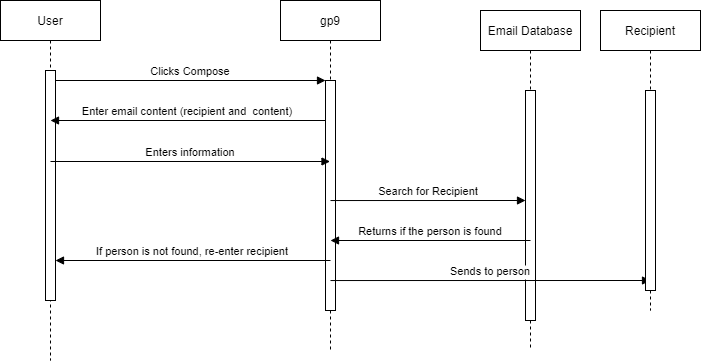

The diagram above was exported from draw.io. Its source (the exported page's mxGraphModel, read from the mxfile embedded in the PNG):
<mxGraphModel dx="1038" dy="528" grid="1" gridSize="10" guides="1" tooltips="1" connect="1" arrows="1" fold="1" page="1" pageScale="1" pageWidth="850" pageHeight="1100" math="0" shadow="0">
  <root>
    <mxCell id="0" />
    <mxCell id="1" parent="0" />
    <mxCell id="3nuBFxr9cyL0pnOWT2aG-1" value="User" style="shape=umlLifeline;perimeter=lifelinePerimeter;container=1;collapsible=0;recursiveResize=0;rounded=0;shadow=0;strokeWidth=1;" parent="1" vertex="1">
      <mxGeometry x="120" y="80" width="100" height="360" as="geometry" />
    </mxCell>
    <mxCell id="3nuBFxr9cyL0pnOWT2aG-2" value="" style="points=[];perimeter=orthogonalPerimeter;rounded=0;shadow=0;strokeWidth=1;" parent="3nuBFxr9cyL0pnOWT2aG-1" vertex="1">
      <mxGeometry x="45" y="70" width="10" height="230" as="geometry" />
    </mxCell>
    <mxCell id="3nuBFxr9cyL0pnOWT2aG-5" value="gp9" style="shape=umlLifeline;perimeter=lifelinePerimeter;container=1;collapsible=0;recursiveResize=0;rounded=0;shadow=0;strokeWidth=1;" parent="1" vertex="1">
      <mxGeometry x="400" y="80" width="100" height="350" as="geometry" />
    </mxCell>
    <mxCell id="3nuBFxr9cyL0pnOWT2aG-6" value="" style="points=[];perimeter=orthogonalPerimeter;rounded=0;shadow=0;strokeWidth=1;" parent="3nuBFxr9cyL0pnOWT2aG-5" vertex="1">
      <mxGeometry x="45" y="80" width="10" height="230" as="geometry" />
    </mxCell>
    <mxCell id="3nuBFxr9cyL0pnOWT2aG-8" value="Clicks Compose" style="verticalAlign=bottom;endArrow=block;entryX=0;entryY=0;shadow=0;strokeWidth=1;" parent="1" source="3nuBFxr9cyL0pnOWT2aG-2" target="3nuBFxr9cyL0pnOWT2aG-6" edge="1">
      <mxGeometry relative="1" as="geometry">
        <mxPoint x="275" y="160" as="sourcePoint" />
      </mxGeometry>
    </mxCell>
    <mxCell id="3nuBFxr9cyL0pnOWT2aG-9" value="Enter email content (recipient and  content)" style="verticalAlign=bottom;endArrow=block;shadow=0;strokeWidth=1;" parent="1" source="3nuBFxr9cyL0pnOWT2aG-6" edge="1">
      <mxGeometry relative="1" as="geometry">
        <mxPoint x="240" y="200" as="sourcePoint" />
        <mxPoint x="170" y="200" as="targetPoint" />
      </mxGeometry>
    </mxCell>
    <mxCell id="G7cgnVF_DNlQ78y8zg87-2" value="Enters information" style="verticalAlign=bottom;endArrow=block;shadow=0;strokeWidth=1;" edge="1" parent="1" target="3nuBFxr9cyL0pnOWT2aG-5">
      <mxGeometry relative="1" as="geometry">
        <mxPoint x="170" y="241" as="sourcePoint" />
        <mxPoint x="440" y="240.0000000000001" as="targetPoint" />
      </mxGeometry>
    </mxCell>
    <mxCell id="G7cgnVF_DNlQ78y8zg87-3" value="Email Database" style="shape=umlLifeline;perimeter=lifelinePerimeter;container=1;collapsible=0;recursiveResize=0;rounded=0;shadow=0;strokeWidth=1;" vertex="1" parent="1">
      <mxGeometry x="600" y="90" width="100" height="340" as="geometry" />
    </mxCell>
    <mxCell id="G7cgnVF_DNlQ78y8zg87-4" value="" style="points=[];perimeter=orthogonalPerimeter;rounded=0;shadow=0;strokeWidth=1;" vertex="1" parent="G7cgnVF_DNlQ78y8zg87-3">
      <mxGeometry x="45" y="80" width="10" height="230" as="geometry" />
    </mxCell>
    <mxCell id="G7cgnVF_DNlQ78y8zg87-5" value="Search for Recipient" style="verticalAlign=bottom;endArrow=block;shadow=0;strokeWidth=1;" edge="1" parent="1">
      <mxGeometry relative="1" as="geometry">
        <mxPoint x="450" y="280.04" as="sourcePoint" />
        <mxPoint x="645" y="280" as="targetPoint" />
      </mxGeometry>
    </mxCell>
    <mxCell id="G7cgnVF_DNlQ78y8zg87-7" value="Returns if the person is found" style="verticalAlign=bottom;endArrow=block;shadow=0;strokeWidth=1;" edge="1" parent="1">
      <mxGeometry relative="1" as="geometry">
        <mxPoint x="650" y="320" as="sourcePoint" />
        <mxPoint x="450" y="320" as="targetPoint" />
      </mxGeometry>
    </mxCell>
    <mxCell id="G7cgnVF_DNlQ78y8zg87-6" value="Sends to person" style="verticalAlign=bottom;endArrow=block;shadow=0;strokeWidth=1;" edge="1" parent="1">
      <mxGeometry relative="1" as="geometry">
        <mxPoint x="450" y="360.04" as="sourcePoint" />
        <mxPoint x="770" y="360" as="targetPoint" />
      </mxGeometry>
    </mxCell>
    <mxCell id="G7cgnVF_DNlQ78y8zg87-8" value="If person is not found, re-enter recipient" style="verticalAlign=bottom;endArrow=block;shadow=0;strokeWidth=1;" edge="1" parent="1" target="3nuBFxr9cyL0pnOWT2aG-2">
      <mxGeometry relative="1" as="geometry">
        <mxPoint x="450" y="340" as="sourcePoint" />
        <mxPoint x="250" y="340" as="targetPoint" />
      </mxGeometry>
    </mxCell>
    <mxCell id="G7cgnVF_DNlQ78y8zg87-9" value="Recipient" style="shape=umlLifeline;perimeter=lifelinePerimeter;container=1;collapsible=0;recursiveResize=0;rounded=0;shadow=0;strokeWidth=1;" vertex="1" parent="1">
      <mxGeometry x="720" y="90" width="100" height="300" as="geometry" />
    </mxCell>
    <mxCell id="G7cgnVF_DNlQ78y8zg87-10" value="" style="points=[];perimeter=orthogonalPerimeter;rounded=0;shadow=0;strokeWidth=1;" vertex="1" parent="G7cgnVF_DNlQ78y8zg87-9">
      <mxGeometry x="45" y="80" width="10" height="200" as="geometry" />
    </mxCell>
  </root>
</mxGraphModel>